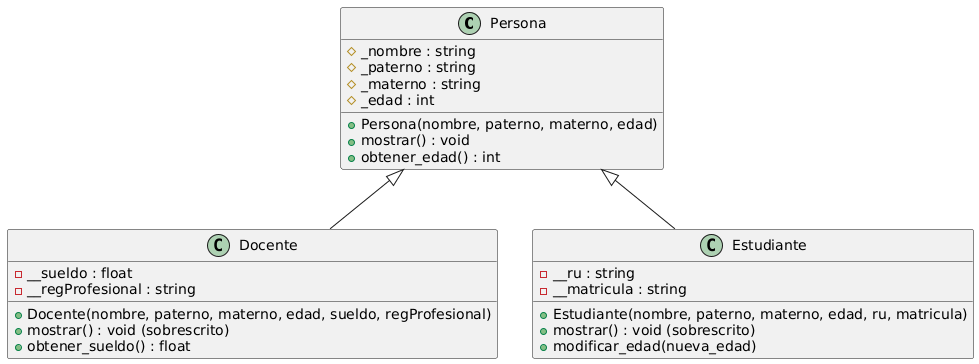

The diagram above was rendered by PlantUML. Its source (embedded in the PNG):
@startuml
hide empty members

class Persona {
# _nombre : string
# _paterno : string
# _materno : string
# _edad : int

+ Persona(nombre, paterno, materno, edad)
+ mostrar() : void
+ obtener_edad() : int
}

class Docente {
- __sueldo : float
- __regProfesional : string

+ Docente(nombre, paterno, materno, edad, sueldo, regProfesional)
+ mostrar() : void (sobrescrito)
+ obtener_sueldo() : float
}

class Estudiante {
- __ru : string
- __matricula : string

+ Estudiante(nombre, paterno, materno, edad, ru, matricula)
+ mostrar() : void (sobrescrito)
+ modificar_edad(nueva_edad)
}

' Relaciones de Herencia
Persona <|-- Docente
Persona <|-- Estudiante
@enduml